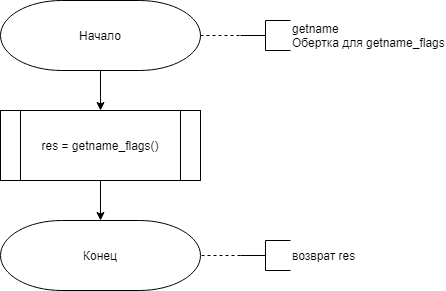

The diagram above was exported from draw.io. Its source (the exported page's mxGraphModel, read from the mxfile embedded in the PNG):
<mxGraphModel dx="595" dy="745" grid="1" gridSize="10" guides="1" tooltips="1" connect="1" arrows="1" fold="1" page="1" pageScale="1" pageWidth="827" pageHeight="1169" math="0" shadow="0">
  <root>
    <mxCell id="lf68pQGeKfz14pZHcQWf-0" />
    <mxCell id="lf68pQGeKfz14pZHcQWf-1" parent="lf68pQGeKfz14pZHcQWf-0" />
    <mxCell id="lf68pQGeKfz14pZHcQWf-4" style="edgeStyle=orthogonalEdgeStyle;rounded=0;orthogonalLoop=1;jettySize=auto;html=1;exitX=0.5;exitY=1;exitDx=0;exitDy=0;exitPerimeter=0;entryX=0.5;entryY=0;entryDx=0;entryDy=0;endArrow=classic;endFill=1;" parent="lf68pQGeKfz14pZHcQWf-1" source="lf68pQGeKfz14pZHcQWf-2" target="lf68pQGeKfz14pZHcQWf-3" edge="1">
      <mxGeometry relative="1" as="geometry" />
    </mxCell>
    <mxCell id="Atbcg5TUFKrS6_DWu1wU-1" style="edgeStyle=orthogonalEdgeStyle;rounded=0;orthogonalLoop=1;jettySize=auto;html=1;exitX=1;exitY=0.5;exitDx=0;exitDy=0;exitPerimeter=0;entryX=0;entryY=0.5;entryDx=0;entryDy=0;entryPerimeter=0;dashed=1;endArrow=none;endFill=0;" parent="lf68pQGeKfz14pZHcQWf-1" source="lf68pQGeKfz14pZHcQWf-2" target="Atbcg5TUFKrS6_DWu1wU-0" edge="1">
      <mxGeometry relative="1" as="geometry" />
    </mxCell>
    <mxCell id="lf68pQGeKfz14pZHcQWf-2" value="Начало" style="strokeWidth=1;html=1;shape=mxgraph.flowchart.terminator;whiteSpace=wrap;" parent="lf68pQGeKfz14pZHcQWf-1" vertex="1">
      <mxGeometry x="1100" y="90" width="200" height="70" as="geometry" />
    </mxCell>
    <mxCell id="fjYW-C-uU8a9iWGuovbH-1" style="edgeStyle=orthogonalEdgeStyle;rounded=0;orthogonalLoop=1;jettySize=auto;html=1;exitX=0.5;exitY=1;exitDx=0;exitDy=0;entryX=0.5;entryY=0;entryDx=0;entryDy=0;entryPerimeter=0;endArrow=classic;endFill=1;" parent="lf68pQGeKfz14pZHcQWf-1" source="lf68pQGeKfz14pZHcQWf-3" target="fjYW-C-uU8a9iWGuovbH-0" edge="1">
      <mxGeometry relative="1" as="geometry" />
    </mxCell>
    <mxCell id="lf68pQGeKfz14pZHcQWf-3" value="res = getname_flags()" style="shape=process;whiteSpace=wrap;html=1;backgroundOutline=1;" parent="lf68pQGeKfz14pZHcQWf-1" vertex="1">
      <mxGeometry x="1100" y="200" width="200" height="70" as="geometry" />
    </mxCell>
    <mxCell id="fjYW-C-uU8a9iWGuovbH-0" value="Конец" style="strokeWidth=1;html=1;shape=mxgraph.flowchart.terminator;whiteSpace=wrap;" parent="lf68pQGeKfz14pZHcQWf-1" vertex="1">
      <mxGeometry x="1100" y="310" width="200" height="70" as="geometry" />
    </mxCell>
    <mxCell id="Atbcg5TUFKrS6_DWu1wU-0" value="getname&lt;br&gt;Обертка для getname_flags" style="strokeWidth=1;html=1;shape=mxgraph.flowchart.annotation_2;align=left;labelPosition=right;pointerEvents=1;gradientColor=none;" parent="lf68pQGeKfz14pZHcQWf-1" vertex="1">
      <mxGeometry x="1340" y="110" width="50" height="30" as="geometry" />
    </mxCell>
    <mxCell id="Z_tWLinyIcNREm3UYRei-1" style="edgeStyle=orthogonalEdgeStyle;rounded=0;orthogonalLoop=1;jettySize=auto;html=1;exitX=0;exitY=0.5;exitDx=0;exitDy=0;exitPerimeter=0;entryX=1;entryY=0.5;entryDx=0;entryDy=0;entryPerimeter=0;dashed=1;endArrow=none;endFill=0;" edge="1" parent="lf68pQGeKfz14pZHcQWf-1" source="Z_tWLinyIcNREm3UYRei-0" target="fjYW-C-uU8a9iWGuovbH-0">
      <mxGeometry relative="1" as="geometry" />
    </mxCell>
    <mxCell id="Z_tWLinyIcNREm3UYRei-0" value="возврат res" style="strokeWidth=1;html=1;shape=mxgraph.flowchart.annotation_2;align=left;labelPosition=right;pointerEvents=1;gradientColor=none;" vertex="1" parent="lf68pQGeKfz14pZHcQWf-1">
      <mxGeometry x="1340" y="330" width="50" height="30" as="geometry" />
    </mxCell>
  </root>
</mxGraphModel>